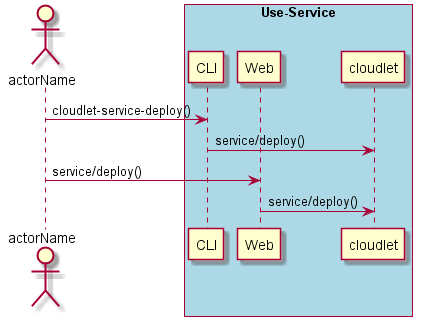

The diagram above was rendered by PlantUML. Its source (embedded in the PNG):
@startuml
Actor "actorName" as A

box "Use-Service" #lightblue
participant CLI as CLI
participant Web as Web
participant "cloudlet" as S
A -> CLI : cloudlet-service-deploy()
CLI -> S : service/deploy()
A -> Web : service/deploy()
Web -> S : service/deploy()
end box

@enduml